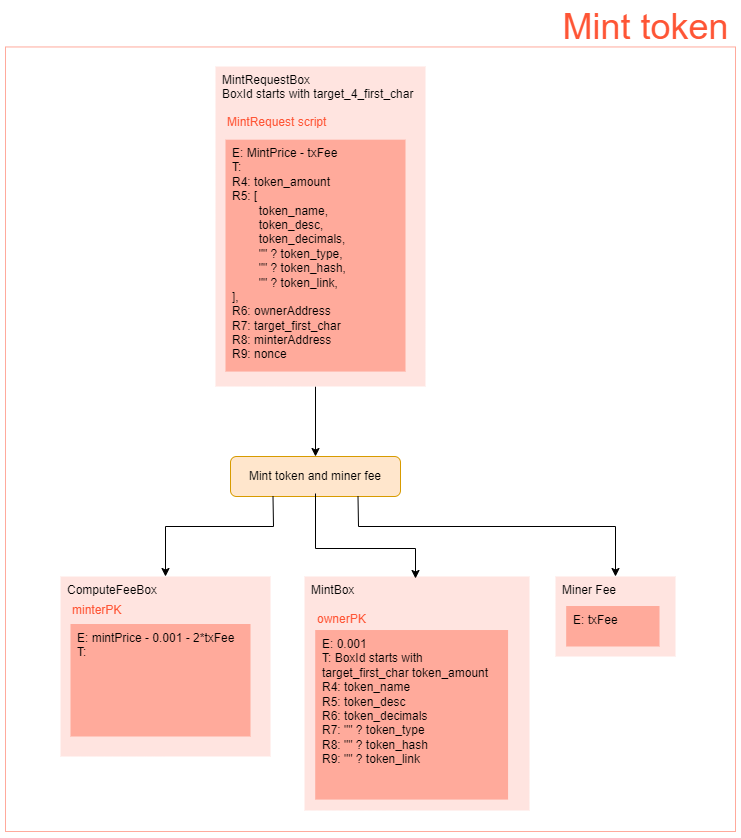

The diagram above was exported from draw.io. Its source (the exported page's mxGraphModel, read from the mxfile embedded in the PNG):
<mxGraphModel dx="6441" dy="2597" grid="1" gridSize="10" guides="0" tooltips="1" connect="1" arrows="1" fold="1" page="1" pageScale="1" pageWidth="827" pageHeight="1169" math="0" shadow="0">
  <root>
    <mxCell id="0" />
    <mxCell id="1" parent="0" />
    <mxCell id="2" value="1 out" style="edgeLabel;resizable=0;html=1;align=center;verticalAlign=middle;rotation=0;" connectable="0" vertex="1" parent="1">
      <mxGeometry x="420" y="2374.0299999999997" as="geometry">
        <mxPoint x="-14" as="offset" />
      </mxGeometry>
    </mxCell>
    <mxCell id="3" value="" style="rounded=0;whiteSpace=wrap;html=1;fillColor=default;strokeColor=#ffaa9c;fontFamily=Helvetica;fontSize=12;fontColor=#000000;align=left;labelBackgroundColor=none;connectable=0;container=0;allowArrows=0;" vertex="1" parent="1">
      <mxGeometry x="-110" y="1895.46" width="730" height="784.54" as="geometry" />
    </mxCell>
    <mxCell id="4" value="&lt;font style=&quot;font-size: 36px&quot;&gt;Mint token&lt;br&gt;&lt;/font&gt;" style="text;html=1;align=center;verticalAlign=middle;resizable=0;points=[];autosize=1;strokeColor=none;fillColor=none;fontSize=12;fontFamily=Helvetica;fontColor=#fe5535;rounded=0;labelBackgroundColor=none;connectable=0;allowArrows=0;" vertex="1" parent="1">
      <mxGeometry x="440" y="1860" width="180" height="30" as="geometry" />
    </mxCell>
    <mxCell id="5" value="Mint token and miner fee" style="rounded=1;whiteSpace=wrap;html=1;fillColor=#ffe6cc;strokeColor=#d79b00;" vertex="1" parent="1">
      <mxGeometry x="115" y="2305" width="170" height="40" as="geometry" />
    </mxCell>
    <mxCell id="6" value="" style="group;allowArrows=0;" vertex="1" connectable="0" parent="1">
      <mxGeometry x="440" y="2425" width="120" height="80" as="geometry" />
    </mxCell>
    <mxCell id="7" value="&lt;div&gt;Miner Fee&lt;/div&gt;" style="rounded=0;whiteSpace=wrap;html=1;fontFamily=Helvetica;fontSize=12;strokeColor=none;fillColor=#ffe4e0;fontColor=#000000;align=left;container=0;labelBackgroundColor=none;allowArrows=0;connectable=0;verticalAlign=top;spacingLeft=5;" vertex="1" parent="6">
      <mxGeometry width="120" height="80" as="geometry" />
    </mxCell>
    <mxCell id="8" value="" style="group;rounded=0;fontFamily=Helvetica;fontSize=12;fontColor=#000000;strokeColor=none;fillColor=none;align=left;labelBackgroundColor=none;html=1;allowArrows=0;" vertex="1" connectable="0" parent="6">
      <mxGeometry x="10.67" y="16" width="106.67" height="54" as="geometry" />
    </mxCell>
    <mxCell id="9" value="&lt;div style=&quot;font-size: 12px&quot; align=&quot;left&quot;&gt;&lt;font style=&quot;font-size: 12px&quot; color=&quot;#000000&quot;&gt;E: txFee&lt;/font&gt;&lt;/div&gt;&lt;div style=&quot;font-size: 12px&quot; align=&quot;left&quot;&gt;&lt;br&gt;&lt;/div&gt;" style="rounded=0;whiteSpace=wrap;html=1;fontFamily=Helvetica;fontSize=24;fontColor=#000000;strokeColor=none;fillColor=#ffaa9b;align=left;labelBackgroundColor=none;allowArrows=0;verticalAlign=top;spacingLeft=5;" vertex="1" parent="8">
      <mxGeometry y="13.5" width="93.33625000000002" height="40.499999999999986" as="geometry" />
    </mxCell>
    <mxCell id="10" value="" style="endArrow=classic;html=1;rounded=0;entryX=0.5;entryY=0;entryDx=0;entryDy=0;" edge="1" target="5" parent="1">
      <mxGeometry width="50" height="50" relative="1" as="geometry">
        <mxPoint x="200" y="2235" as="sourcePoint" />
        <mxPoint x="440" y="2245" as="targetPoint" />
      </mxGeometry>
    </mxCell>
    <mxCell id="11" value="" style="endArrow=classic;html=1;rounded=0;exitX=0.25;exitY=1;exitDx=0;exitDy=0;" edge="1" source="5" parent="1">
      <mxGeometry width="50" height="50" relative="1" as="geometry">
        <mxPoint x="390" y="2295" as="sourcePoint" />
        <mxPoint x="50" y="2425" as="targetPoint" />
        <Array as="points">
          <mxPoint x="158" y="2375" />
          <mxPoint x="50" y="2375" />
        </Array>
      </mxGeometry>
    </mxCell>
    <mxCell id="12" value="" style="endArrow=classic;html=1;rounded=0;exitX=0.75;exitY=1;exitDx=0;exitDy=0;" edge="1" source="5" parent="1">
      <mxGeometry width="50" height="50" relative="1" as="geometry">
        <mxPoint x="390" y="2295" as="sourcePoint" />
        <mxPoint x="499.9999999999991" y="2425" as="targetPoint" />
        <Array as="points">
          <mxPoint x="243" y="2375" />
          <mxPoint x="500" y="2375" />
        </Array>
      </mxGeometry>
    </mxCell>
    <mxCell id="13" value="" style="group;allowArrows=0;" vertex="1" connectable="0" parent="1">
      <mxGeometry x="100" y="1915" width="210" height="320" as="geometry" />
    </mxCell>
    <mxCell id="14" value="&lt;div&gt;MintRequestBox&lt;/div&gt;&lt;div&gt;BoxId starts with target_4_first_char&lt;/div&gt;" style="rounded=0;whiteSpace=wrap;html=1;fontFamily=Helvetica;fontSize=12;strokeColor=none;fillColor=#ffe4e0;fontColor=#000000;align=left;container=0;labelBackgroundColor=none;allowArrows=0;connectable=0;verticalAlign=top;spacingLeft=5;" vertex="1" parent="13">
      <mxGeometry width="210" height="320" as="geometry" />
    </mxCell>
    <mxCell id="15" value="" style="group;rounded=0;fontFamily=Helvetica;fontSize=12;fontColor=#000000;strokeColor=none;fillColor=none;align=left;labelBackgroundColor=none;html=1;allowArrows=0;" vertex="1" connectable="0" parent="13">
      <mxGeometry x="10" y="38.4" width="180" height="269.56666666666666" as="geometry" />
    </mxCell>
    <mxCell id="16" value="&lt;div style=&quot;font-size: 12px&quot; align=&quot;left&quot;&gt;&lt;font style=&quot;font-size: 12px&quot; color=&quot;#000000&quot;&gt;E: MintPrice - txFee&lt;/font&gt;&lt;/div&gt;&lt;div style=&quot;font-size: 12px&quot; align=&quot;left&quot;&gt;&lt;font style=&quot;font-size: 12px&quot; color=&quot;#000000&quot;&gt;T:&amp;nbsp;&lt;br&gt;&lt;/font&gt;&lt;/div&gt;&lt;div style=&quot;font-size: 12px&quot; align=&quot;left&quot;&gt;&lt;font style=&quot;font-size: 12px&quot; color=&quot;#000000&quot;&gt;R4: token_amount&lt;/font&gt;&lt;/div&gt;&lt;div style=&quot;font-size: 12px&quot; align=&quot;left&quot;&gt;&lt;font style=&quot;font-size: 12px&quot; color=&quot;#000000&quot;&gt;R5: [&lt;/font&gt;&lt;/div&gt;&lt;div style=&quot;font-size: 12px&quot; align=&quot;left&quot;&gt;&lt;font style=&quot;font-size: 12px&quot; color=&quot;#000000&quot;&gt;&lt;span style=&quot;white-space: pre;&quot;&gt;&#09;&lt;/span&gt;token_name,&lt;br&gt;&lt;/font&gt;&lt;/div&gt;&lt;div style=&quot;font-size: 12px&quot; align=&quot;left&quot;&gt;&lt;font style=&quot;font-size: 12px&quot; color=&quot;#000000&quot;&gt;&lt;span style=&quot;white-space: pre;&quot;&gt;&#09;&lt;/span&gt;token_desc,&lt;br&gt;&lt;/font&gt;&lt;/div&gt;&lt;div style=&quot;font-size: 12px&quot; align=&quot;left&quot;&gt;&lt;font style=&quot;font-size: 12px&quot; color=&quot;#000000&quot;&gt;&lt;span style=&quot;white-space: pre;&quot;&gt;&#09;&lt;/span&gt;token_decimals,&lt;br&gt;&lt;/font&gt;&lt;/div&gt;&lt;div style=&quot;font-size: 12px&quot; align=&quot;left&quot;&gt;&lt;font style=&quot;font-size: 12px&quot; color=&quot;#000000&quot;&gt;&lt;span style=&quot;white-space: pre;&quot;&gt;&#09;&lt;/span&gt;&quot;&quot; ? token_type,&lt;br&gt;&lt;/font&gt;&lt;/div&gt;&lt;div style=&quot;font-size: 12px&quot; align=&quot;left&quot;&gt;&lt;font style=&quot;font-size: 12px&quot; color=&quot;#000000&quot;&gt;&lt;span style=&quot;white-space: pre;&quot;&gt;&#09;&lt;/span&gt;&quot;&quot; ? token_hash,&lt;br&gt;&lt;/font&gt;&lt;/div&gt;&lt;div style=&quot;font-size: 12px&quot; align=&quot;left&quot;&gt;&lt;font style=&quot;font-size: 12px&quot; color=&quot;#000000&quot;&gt;&lt;span style=&quot;white-space: pre;&quot;&gt;&#09;&lt;/span&gt;&quot;&quot; ? token_link,&lt;/font&gt;&lt;/div&gt;&lt;div style=&quot;font-size: 12px&quot; align=&quot;left&quot;&gt;],&lt;/div&gt;&lt;div style=&quot;font-size: 12px&quot; align=&quot;left&quot;&gt;R6: ownerAddress&lt;/div&gt;&lt;div style=&quot;font-size: 12px&quot; align=&quot;left&quot;&gt;R7: target_first_char&lt;/div&gt;&lt;div style=&quot;font-size: 12px&quot; align=&quot;left&quot;&gt;R8: minterAddress&lt;/div&gt;&lt;div style=&quot;font-size: 12px&quot; align=&quot;left&quot;&gt;R9: nonce&lt;/div&gt;" style="rounded=0;whiteSpace=wrap;html=1;fontFamily=Helvetica;fontSize=24;fontColor=#000000;strokeColor=none;fillColor=#ffaa9b;align=left;labelBackgroundColor=none;allowArrows=0;verticalAlign=top;spacingLeft=5;" vertex="1" parent="15">
      <mxGeometry y="34.77777777777778" width="180" height="231.88888888888886" as="geometry" />
    </mxCell>
    <mxCell id="17" value="MintRequest script" style="text;html=1;align=left;verticalAlign=middle;resizable=0;points=[];autosize=1;strokeColor=none;fillColor=none;fontSize=12;fontFamily=Helvetica;fontColor=#ff5536;rounded=0;labelBackgroundColor=none;allowArrows=0;connectable=0;" vertex="1" parent="15">
      <mxGeometry y="7.398981578198784" width="110" height="20" as="geometry" />
    </mxCell>
    <mxCell id="18" value="" style="group;allowArrows=0;" vertex="1" connectable="0" parent="1">
      <mxGeometry x="189" y="2425" width="225" height="234" as="geometry" />
    </mxCell>
    <mxCell id="19" value="&lt;div&gt;MintBox&lt;/div&gt;&lt;div&gt;&lt;br&gt;&lt;/div&gt;" style="rounded=0;whiteSpace=wrap;html=1;fontFamily=Helvetica;fontSize=12;strokeColor=none;fillColor=#ffe4e0;fontColor=#000000;align=left;container=0;labelBackgroundColor=none;allowArrows=0;connectable=0;verticalAlign=top;spacingLeft=5;" vertex="1" parent="18">
      <mxGeometry width="225" height="234" as="geometry" />
    </mxCell>
    <mxCell id="20" value="" style="group;rounded=0;fontFamily=Helvetica;fontSize=12;fontColor=#000000;strokeColor=none;fillColor=none;align=left;labelBackgroundColor=none;html=1;allowArrows=0;" vertex="1" connectable="0" parent="18">
      <mxGeometry x="10.714285714285714" y="28.08" width="192.85714285714286" height="197.12062499999996" as="geometry" />
    </mxCell>
    <mxCell id="21" value="&lt;div style=&quot;font-size: 12px&quot; align=&quot;left&quot;&gt;&lt;font style=&quot;font-size: 12px&quot; color=&quot;#000000&quot;&gt;E: 0.001&lt;/font&gt;&lt;/div&gt;&lt;div style=&quot;font-size: 12px&quot; align=&quot;left&quot;&gt;&lt;font style=&quot;font-size: 12px&quot; color=&quot;#000000&quot;&gt;T:&amp;nbsp;&lt;/font&gt;BoxId starts with target_first_char&amp;nbsp;&lt;font style=&quot;font-size: 12px&quot; color=&quot;#000000&quot;&gt;token_amount&lt;br&gt;&lt;/font&gt;&lt;/div&gt;&lt;div style=&quot;font-size: 12px&quot; align=&quot;left&quot;&gt;&lt;font style=&quot;font-size: 12px&quot; color=&quot;#000000&quot;&gt;R4: token_name&lt;/font&gt;&lt;/div&gt;&lt;div style=&quot;font-size: 12px&quot; align=&quot;left&quot;&gt;&lt;font style=&quot;font-size: 12px&quot; color=&quot;#000000&quot;&gt;R5: token_desc&lt;/font&gt;&lt;/div&gt;&lt;div style=&quot;font-size: 12px&quot; align=&quot;left&quot;&gt;R6: token_decimals&lt;/div&gt;&lt;div style=&quot;font-size: 12px&quot; align=&quot;left&quot;&gt;R7: &quot;&quot; ? token_type&lt;/div&gt;&lt;div style=&quot;font-size: 12px&quot; align=&quot;left&quot;&gt;R8: &quot;&quot; ? token_hash&lt;/div&gt;&lt;div style=&quot;font-size: 12px&quot; align=&quot;left&quot;&gt;R9: &quot;&quot; ? token_link&lt;/div&gt;" style="rounded=0;whiteSpace=wrap;html=1;fontFamily=Helvetica;fontSize=24;fontColor=#000000;strokeColor=none;fillColor=#ffaa9b;align=left;labelBackgroundColor=none;allowArrows=0;verticalAlign=top;spacingLeft=5;" vertex="1" parent="20">
      <mxGeometry y="25.43514084507042" width="192.85714285714286" height="169.56760563380283" as="geometry" />
    </mxCell>
    <mxCell id="22" value="ownerPK" style="text;html=1;align=left;verticalAlign=middle;resizable=0;points=[];autosize=1;strokeColor=none;fillColor=none;fontSize=12;fontFamily=Helvetica;fontColor=#ff5536;rounded=0;labelBackgroundColor=none;allowArrows=0;connectable=0;" vertex="1" parent="20">
      <mxGeometry y="5.410505279057861" width="60" height="20" as="geometry" />
    </mxCell>
    <mxCell id="23" value="" style="group;allowArrows=0;" vertex="1" connectable="0" parent="1">
      <mxGeometry x="-55" y="2425" width="210" height="180" as="geometry" />
    </mxCell>
    <mxCell id="24" value="&lt;div&gt;ComputeFeeBox&lt;/div&gt;" style="rounded=0;whiteSpace=wrap;html=1;fontFamily=Helvetica;fontSize=12;strokeColor=none;fillColor=#ffe4e0;fontColor=#000000;align=left;container=0;labelBackgroundColor=none;allowArrows=0;connectable=0;verticalAlign=top;spacingLeft=5;" vertex="1" parent="23">
      <mxGeometry width="210" height="180" as="geometry" />
    </mxCell>
    <mxCell id="25" value="" style="group;rounded=0;fontFamily=Helvetica;fontSize=12;fontColor=#000000;strokeColor=none;fillColor=none;align=left;labelBackgroundColor=none;html=1;allowArrows=0;" vertex="1" connectable="0" parent="23">
      <mxGeometry x="10" y="21.6" width="180" height="98.8225352112676" as="geometry" />
    </mxCell>
    <mxCell id="26" value="minterPK" style="text;html=1;align=left;verticalAlign=middle;resizable=0;points=[];autosize=1;strokeColor=none;fillColor=none;fontSize=12;fontFamily=Helvetica;fontColor=#ff5536;rounded=0;labelBackgroundColor=none;allowArrows=0;connectable=0;" vertex="1" parent="25">
      <mxGeometry y="2.712450046515653" width="60" height="20" as="geometry" />
    </mxCell>
    <mxCell id="27" value="&lt;div style=&quot;font-size: 12px&quot; align=&quot;left&quot;&gt;&lt;font style=&quot;font-size: 12px&quot; color=&quot;#000000&quot;&gt;E: mintPrice - 0.001 - 2*txFee&lt;/font&gt;&lt;/div&gt;&lt;div style=&quot;font-size: 12px&quot; align=&quot;left&quot;&gt;&lt;font style=&quot;font-size: 12px&quot; color=&quot;#000000&quot;&gt;T:&amp;nbsp;&lt;br&gt;&lt;/font&gt;&lt;/div&gt;&lt;div style=&quot;font-size: 12px&quot; align=&quot;left&quot;&gt;&lt;br&gt;&lt;/div&gt;" style="rounded=0;whiteSpace=wrap;html=1;fontFamily=Helvetica;fontSize=24;fontColor=#000000;strokeColor=none;fillColor=#ffaa9b;align=left;labelBackgroundColor=none;allowArrows=0;verticalAlign=top;spacingLeft=5;" vertex="1" parent="23">
      <mxGeometry x="10" y="47.5" width="180" height="112.5" as="geometry" />
    </mxCell>
    <mxCell id="28" value="" style="endArrow=classic;html=1;rounded=0;exitX=0.5;exitY=1;exitDx=0;exitDy=0;" edge="1" parent="1">
      <mxGeometry width="50" height="50" relative="1" as="geometry">
        <mxPoint x="200" y="2342" as="sourcePoint" />
        <mxPoint x="300" y="2427" as="targetPoint" />
        <Array as="points">
          <mxPoint x="200" y="2397" />
          <mxPoint x="300" y="2397" />
        </Array>
      </mxGeometry>
    </mxCell>
  </root>
</mxGraphModel>